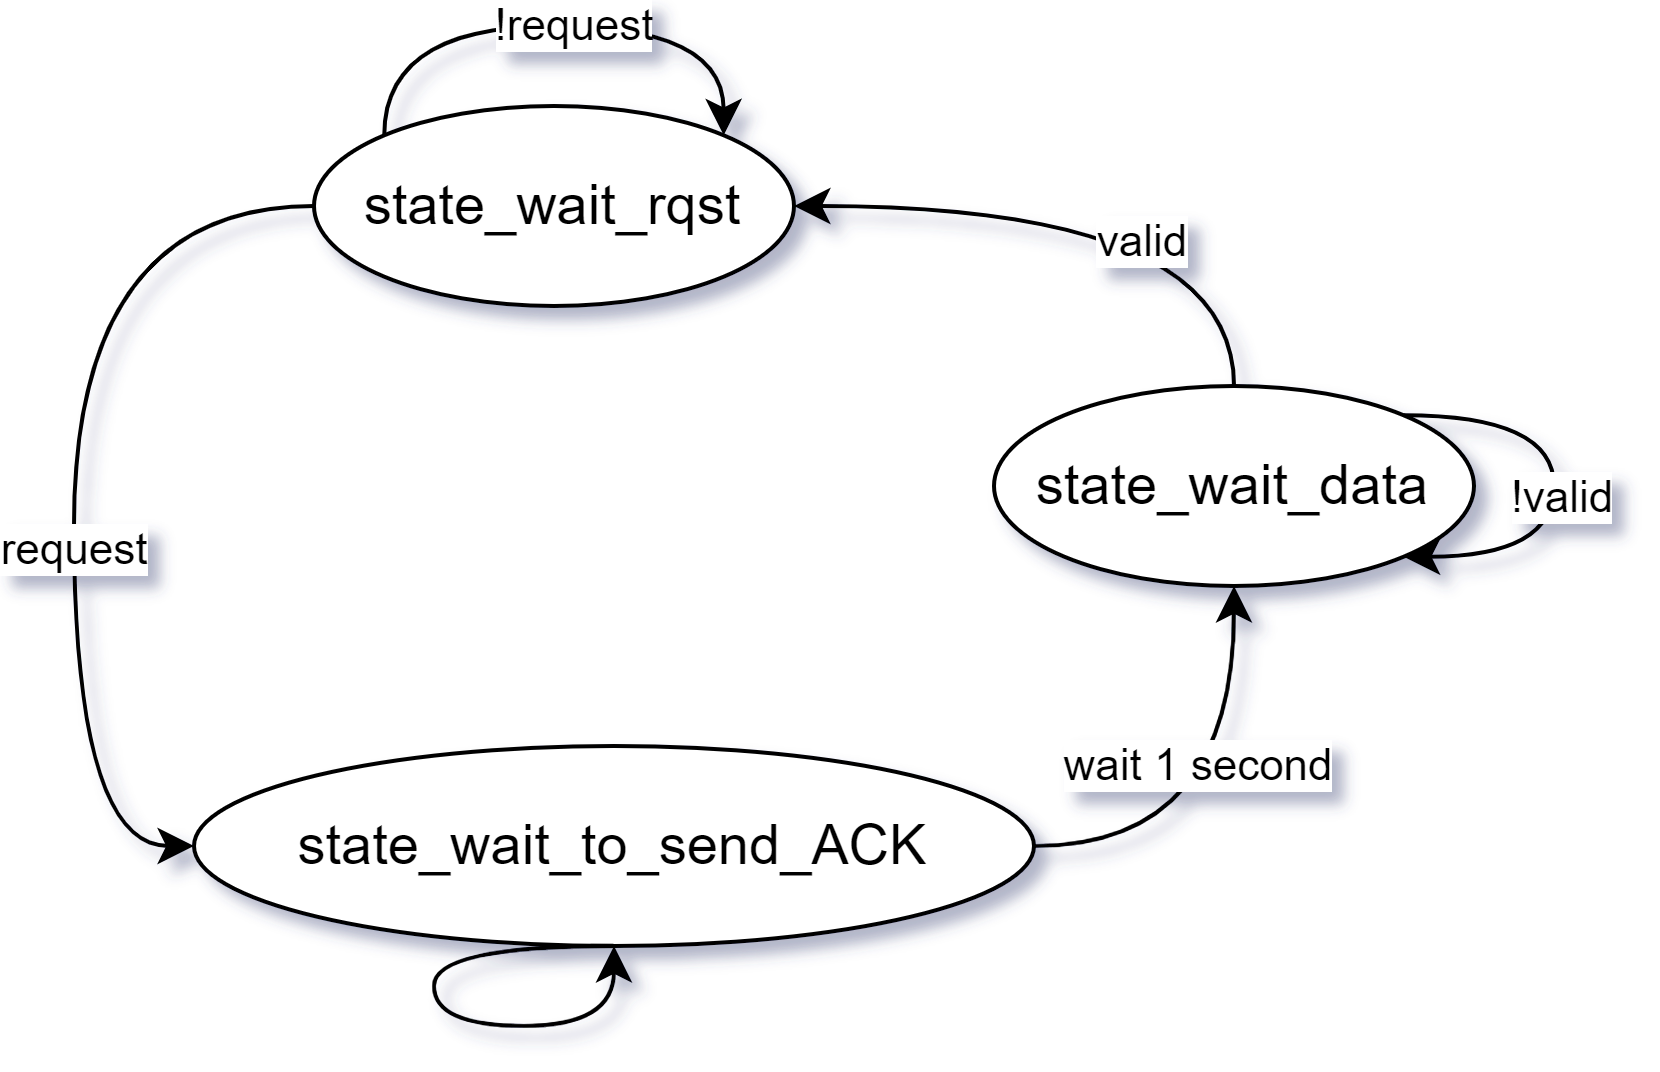

The diagram above was exported from draw.io. Its source (the exported page's mxGraphModel, read from the mxfile embedded in the PNG):
<mxGraphModel dx="628" dy="402" grid="1" gridSize="10" guides="1" tooltips="1" connect="1" arrows="0" fold="1" page="1" pageScale="1" pageWidth="850" pageHeight="1100" math="0" shadow="0">
  <root>
    <mxCell id="0" />
    <mxCell id="1" parent="0" />
    <mxCell id="BumC-i0hQZjx4wC0qqhA-1" style="edgeStyle=orthogonalEdgeStyle;rounded=0;orthogonalLoop=1;jettySize=auto;html=1;exitX=0;exitY=0.5;exitDx=0;exitDy=0;entryX=0;entryY=0.5;entryDx=0;entryDy=0;curved=1;" edge="1" parent="1" source="YH_m1RF5bwc7G98UNXyy-1" target="YH_m1RF5bwc7G98UNXyy-4">
      <mxGeometry relative="1" as="geometry">
        <Array as="points">
          <mxPoint x="300" y="255" />
          <mxPoint x="300" y="415" />
        </Array>
      </mxGeometry>
    </mxCell>
    <mxCell id="BumC-i0hQZjx4wC0qqhA-4" value="request" style="edgeLabel;html=1;align=center;verticalAlign=middle;resizable=0;points=[];" vertex="1" connectable="0" parent="BumC-i0hQZjx4wC0qqhA-1">
      <mxGeometry x="0.1667" relative="1" as="geometry">
        <mxPoint as="offset" />
      </mxGeometry>
    </mxCell>
    <mxCell id="YH_m1RF5bwc7G98UNXyy-1" value="&lt;font style=&quot;font-size: 14px;&quot;&gt;state_wait_rqst&lt;/font&gt;" style="ellipse;whiteSpace=wrap;html=1;" parent="1" vertex="1">
      <mxGeometry x="360" y="230" width="120" height="50" as="geometry" />
    </mxCell>
    <mxCell id="BumC-i0hQZjx4wC0qqhA-3" style="edgeStyle=orthogonalEdgeStyle;rounded=0;orthogonalLoop=1;jettySize=auto;html=1;exitX=0.5;exitY=0;exitDx=0;exitDy=0;entryX=1;entryY=0.5;entryDx=0;entryDy=0;curved=1;" edge="1" parent="1" source="YH_m1RF5bwc7G98UNXyy-2" target="YH_m1RF5bwc7G98UNXyy-1">
      <mxGeometry relative="1" as="geometry" />
    </mxCell>
    <mxCell id="BumC-i0hQZjx4wC0qqhA-6" value="valid" style="edgeLabel;html=1;align=center;verticalAlign=middle;resizable=0;points=[];" vertex="1" connectable="0" parent="BumC-i0hQZjx4wC0qqhA-3">
      <mxGeometry x="-0.119" y="9" relative="1" as="geometry">
        <mxPoint as="offset" />
      </mxGeometry>
    </mxCell>
    <mxCell id="YH_m1RF5bwc7G98UNXyy-2" value="&lt;font style=&quot;font-size: 14px;&quot;&gt;state_wait_data&lt;/font&gt;" style="ellipse;whiteSpace=wrap;html=1;" parent="1" vertex="1">
      <mxGeometry x="530" y="300" width="120" height="50" as="geometry" />
    </mxCell>
    <mxCell id="BumC-i0hQZjx4wC0qqhA-2" style="edgeStyle=orthogonalEdgeStyle;rounded=0;orthogonalLoop=1;jettySize=auto;html=1;exitX=1;exitY=0.5;exitDx=0;exitDy=0;entryX=0.5;entryY=1;entryDx=0;entryDy=0;curved=1;" edge="1" parent="1" source="YH_m1RF5bwc7G98UNXyy-4" target="YH_m1RF5bwc7G98UNXyy-2">
      <mxGeometry relative="1" as="geometry" />
    </mxCell>
    <mxCell id="BumC-i0hQZjx4wC0qqhA-7" value="wait 1 second" style="edgeLabel;html=1;align=center;verticalAlign=middle;resizable=0;points=[];" vertex="1" connectable="0" parent="BumC-i0hQZjx4wC0qqhA-2">
      <mxGeometry x="0.2174" y="9" relative="1" as="geometry">
        <mxPoint as="offset" />
      </mxGeometry>
    </mxCell>
    <mxCell id="YH_m1RF5bwc7G98UNXyy-4" value="&lt;font style=&quot;font-size: 14px;&quot;&gt;state_wait_to_send_ACK&lt;/font&gt;" style="ellipse;whiteSpace=wrap;html=1;" parent="1" vertex="1">
      <mxGeometry x="330" y="390" width="210" height="50" as="geometry" />
    </mxCell>
    <mxCell id="YH_m1RF5bwc7G98UNXyy-7" style="edgeStyle=orthogonalEdgeStyle;rounded=0;orthogonalLoop=1;jettySize=auto;html=1;exitX=0;exitY=0;exitDx=0;exitDy=0;entryX=1;entryY=0;entryDx=0;entryDy=0;curved=1;" parent="1" source="YH_m1RF5bwc7G98UNXyy-1" target="YH_m1RF5bwc7G98UNXyy-1" edge="1">
      <mxGeometry relative="1" as="geometry">
        <Array as="points">
          <mxPoint x="378" y="210" />
          <mxPoint x="462" y="210" />
        </Array>
      </mxGeometry>
    </mxCell>
    <mxCell id="YH_m1RF5bwc7G98UNXyy-10" value="!request" style="edgeLabel;html=1;align=center;verticalAlign=middle;resizable=0;points=[];" parent="YH_m1RF5bwc7G98UNXyy-7" vertex="1" connectable="0">
      <mxGeometry x="0.0603" relative="1" as="geometry">
        <mxPoint as="offset" />
      </mxGeometry>
    </mxCell>
    <mxCell id="YH_m1RF5bwc7G98UNXyy-13" style="edgeStyle=orthogonalEdgeStyle;rounded=0;orthogonalLoop=1;jettySize=auto;html=1;exitX=1;exitY=0;exitDx=0;exitDy=0;entryX=1;entryY=1;entryDx=0;entryDy=0;curved=1;" parent="1" source="YH_m1RF5bwc7G98UNXyy-2" target="YH_m1RF5bwc7G98UNXyy-2" edge="1">
      <mxGeometry relative="1" as="geometry">
        <Array as="points">
          <mxPoint x="670" y="307" />
          <mxPoint x="670" y="343" />
        </Array>
      </mxGeometry>
    </mxCell>
    <mxCell id="BumC-i0hQZjx4wC0qqhA-5" value="!valid" style="edgeLabel;html=1;align=center;verticalAlign=middle;resizable=0;points=[];" vertex="1" connectable="0" parent="YH_m1RF5bwc7G98UNXyy-13">
      <mxGeometry x="0.0453" y="2" relative="1" as="geometry">
        <mxPoint as="offset" />
      </mxGeometry>
    </mxCell>
    <mxCell id="YH_m1RF5bwc7G98UNXyy-16" style="edgeStyle=orthogonalEdgeStyle;rounded=0;orthogonalLoop=1;jettySize=auto;html=1;exitX=0.5;exitY=1;exitDx=0;exitDy=0;entryX=0.5;entryY=1;entryDx=0;entryDy=0;curved=1;" parent="1" source="YH_m1RF5bwc7G98UNXyy-4" target="YH_m1RF5bwc7G98UNXyy-4" edge="1">
      <mxGeometry relative="1" as="geometry">
        <Array as="points">
          <mxPoint x="390" y="440" />
          <mxPoint x="390" y="460" />
          <mxPoint x="435" y="460" />
        </Array>
      </mxGeometry>
    </mxCell>
  </root>
</mxGraphModel>